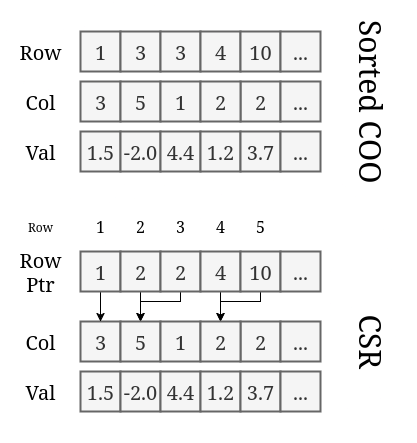

The diagram above was exported from draw.io. Its source (the exported page's mxGraphModel, read from the mxfile embedded in the PNG):
<mxGraphModel dx="1426" dy="799" grid="1" gridSize="10" guides="1" tooltips="1" connect="1" arrows="1" fold="1" page="1" pageScale="1" pageWidth="850" pageHeight="1100" math="0" shadow="0">
  <root>
    <mxCell id="0" />
    <mxCell id="1" parent="0" />
    <mxCell id="2" value="1.5" style="rounded=0;whiteSpace=wrap;html=1;fillColor=#f5f5f5;fontColor=#333333;strokeColor=#666666;strokeWidth=2;fontSize=20;" vertex="1" parent="1">
      <mxGeometry x="200" y="580" width="40" height="40" as="geometry" />
    </mxCell>
    <mxCell id="3" value="-2.0" style="rounded=0;whiteSpace=wrap;html=1;fillColor=#f5f5f5;fontColor=#333333;strokeColor=#666666;strokeWidth=2;fontSize=20;" vertex="1" parent="1">
      <mxGeometry x="240" y="580" width="40" height="40" as="geometry" />
    </mxCell>
    <mxCell id="4" value="4.4" style="rounded=0;whiteSpace=wrap;html=1;fillColor=#f5f5f5;fontColor=#333333;strokeColor=#666666;strokeWidth=2;fontSize=20;" vertex="1" parent="1">
      <mxGeometry x="280" y="580" width="40" height="40" as="geometry" />
    </mxCell>
    <mxCell id="5" value="1.2" style="rounded=0;whiteSpace=wrap;html=1;fillColor=#f5f5f5;fontColor=#333333;strokeColor=#666666;strokeWidth=2;fontSize=20;" vertex="1" parent="1">
      <mxGeometry x="320" y="580" width="40" height="40" as="geometry" />
    </mxCell>
    <mxCell id="6" value="3.7" style="rounded=0;whiteSpace=wrap;html=1;fillColor=#f5f5f5;fontColor=#333333;strokeColor=#666666;strokeWidth=2;fontSize=20;" vertex="1" parent="1">
      <mxGeometry x="360" y="580" width="40" height="40" as="geometry" />
    </mxCell>
    <mxCell id="7" value="..." style="rounded=0;whiteSpace=wrap;html=1;fillColor=#f5f5f5;fontColor=#333333;strokeColor=#666666;strokeWidth=2;fontSize=20;" vertex="1" parent="1">
      <mxGeometry x="400" y="580" width="40" height="40" as="geometry" />
    </mxCell>
    <mxCell id="8" value="3" style="rounded=0;whiteSpace=wrap;html=1;fillColor=#f5f5f5;fontColor=#333333;strokeColor=#666666;strokeWidth=2;fontSize=20;" vertex="1" parent="1">
      <mxGeometry x="200" y="530" width="40" height="40" as="geometry" />
    </mxCell>
    <mxCell id="9" value="2" style="rounded=0;whiteSpace=wrap;html=1;fillColor=#f5f5f5;fontColor=#333333;strokeColor=#666666;strokeWidth=2;fontSize=20;" vertex="1" parent="1">
      <mxGeometry x="360" y="530" width="40" height="40" as="geometry" />
    </mxCell>
    <mxCell id="10" value="..." style="rounded=0;whiteSpace=wrap;html=1;fillColor=#f5f5f5;fontColor=#333333;strokeColor=#666666;strokeWidth=2;fontSize=20;" vertex="1" parent="1">
      <mxGeometry x="400" y="530" width="40" height="40" as="geometry" />
    </mxCell>
    <mxCell id="11" value="1" style="rounded=0;whiteSpace=wrap;html=1;fillColor=#f5f5f5;fontColor=#333333;strokeColor=#666666;strokeWidth=2;fontSize=20;" vertex="1" parent="1">
      <mxGeometry x="200" y="480" width="40" height="40" as="geometry" />
    </mxCell>
    <mxCell id="12" value="3" style="rounded=0;whiteSpace=wrap;html=1;fillColor=#f5f5f5;fontColor=#333333;strokeColor=#666666;strokeWidth=2;fontSize=20;" vertex="1" parent="1">
      <mxGeometry x="240" y="480" width="40" height="40" as="geometry" />
    </mxCell>
    <mxCell id="13" value="3" style="rounded=0;whiteSpace=wrap;html=1;fillColor=#f5f5f5;fontColor=#333333;strokeColor=#666666;strokeWidth=2;fontSize=20;" vertex="1" parent="1">
      <mxGeometry x="280" y="480" width="40" height="40" as="geometry" />
    </mxCell>
    <mxCell id="14" value="4" style="rounded=0;whiteSpace=wrap;html=1;fillColor=#f5f5f5;fontColor=#333333;strokeColor=#666666;strokeWidth=2;fontSize=20;" vertex="1" parent="1">
      <mxGeometry x="320" y="480" width="40" height="40" as="geometry" />
    </mxCell>
    <mxCell id="15" value="10" style="rounded=0;whiteSpace=wrap;html=1;fillColor=#f5f5f5;fontColor=#333333;strokeColor=#666666;strokeWidth=2;fontSize=20;" vertex="1" parent="1">
      <mxGeometry x="360" y="480" width="40" height="40" as="geometry" />
    </mxCell>
    <mxCell id="16" value="..." style="rounded=0;whiteSpace=wrap;html=1;fillColor=#f5f5f5;fontColor=#333333;strokeColor=#666666;strokeWidth=2;fontSize=20;" vertex="1" parent="1">
      <mxGeometry x="400" y="480" width="40" height="40" as="geometry" />
    </mxCell>
    <mxCell id="17" value="" style="edgeStyle=orthogonalEdgeStyle;rounded=0;orthogonalLoop=1;jettySize=auto;html=1;exitX=1;exitY=0.5;exitDx=0;exitDy=0;entryX=0;entryY=0.5;entryDx=0;entryDy=0;" edge="1" source="8" target="18" parent="1">
      <mxGeometry relative="1" as="geometry">
        <mxPoint x="240" y="550" as="sourcePoint" />
        <mxPoint x="400" y="220" as="targetPoint" />
      </mxGeometry>
    </mxCell>
    <mxCell id="18" value="5" style="rounded=0;whiteSpace=wrap;html=1;fillColor=#f5f5f5;fontColor=#333333;strokeColor=#666666;strokeWidth=2;fontSize=20;" vertex="1" parent="1">
      <mxGeometry x="240" y="530" width="40" height="40" as="geometry" />
    </mxCell>
    <mxCell id="19" value="" style="edgeStyle=orthogonalEdgeStyle;rounded=0;orthogonalLoop=1;jettySize=auto;html=1;exitX=1;exitY=0.5;exitDx=0;exitDy=0;entryX=0;entryY=0.5;entryDx=0;entryDy=0;" edge="1" source="18" target="20" parent="1">
      <mxGeometry relative="1" as="geometry">
        <mxPoint x="280" y="550" as="sourcePoint" />
        <mxPoint x="400" y="260" as="targetPoint" />
      </mxGeometry>
    </mxCell>
    <mxCell id="20" value="1" style="rounded=0;whiteSpace=wrap;html=1;fillColor=#f5f5f5;fontColor=#333333;strokeColor=#666666;strokeWidth=2;fontSize=20;" vertex="1" parent="1">
      <mxGeometry x="280" y="530" width="40" height="40" as="geometry" />
    </mxCell>
    <mxCell id="21" value="2" style="rounded=0;whiteSpace=wrap;html=1;fillColor=#f5f5f5;fontColor=#333333;strokeColor=#666666;strokeWidth=2;fontSize=20;" vertex="1" parent="1">
      <mxGeometry x="320" y="530" width="40" height="40" as="geometry" />
    </mxCell>
    <mxCell id="22" value="Row" style="text;html=1;align=center;verticalAlign=middle;whiteSpace=wrap;rounded=0;fontSize=20;" vertex="1" parent="1">
      <mxGeometry x="130" y="485" width="60" height="30" as="geometry" />
    </mxCell>
    <mxCell id="23" value="Col" style="text;html=1;align=center;verticalAlign=middle;whiteSpace=wrap;rounded=0;fontSize=20;" vertex="1" parent="1">
      <mxGeometry x="130" y="535" width="60" height="30" as="geometry" />
    </mxCell>
    <mxCell id="24" value="Val" style="text;html=1;align=center;verticalAlign=middle;whiteSpace=wrap;rounded=0;fontSize=20;" vertex="1" parent="1">
      <mxGeometry x="130" y="585" width="60" height="30" as="geometry" />
    </mxCell>
    <mxCell id="25" value="&lt;div&gt;Sorted COO&lt;/div&gt;" style="text;html=1;align=center;verticalAlign=middle;whiteSpace=wrap;rounded=0;fontSize=30;rotation=90;" vertex="1" parent="1">
      <mxGeometry x="400" y="515" width="182.5" height="70" as="geometry" />
    </mxCell>
    <mxCell id="26" value="1.5" style="rounded=0;whiteSpace=wrap;html=1;fillColor=#f5f5f5;fontColor=#333333;strokeColor=#666666;strokeWidth=2;fontSize=20;" vertex="1" parent="1">
      <mxGeometry x="200" y="820" width="40" height="40" as="geometry" />
    </mxCell>
    <mxCell id="27" value="-2.0" style="rounded=0;whiteSpace=wrap;html=1;fillColor=#f5f5f5;fontColor=#333333;strokeColor=#666666;strokeWidth=2;fontSize=20;" vertex="1" parent="1">
      <mxGeometry x="240" y="820" width="40" height="40" as="geometry" />
    </mxCell>
    <mxCell id="28" value="4.4" style="rounded=0;whiteSpace=wrap;html=1;fillColor=#f5f5f5;fontColor=#333333;strokeColor=#666666;strokeWidth=2;fontSize=20;" vertex="1" parent="1">
      <mxGeometry x="280" y="820" width="40" height="40" as="geometry" />
    </mxCell>
    <mxCell id="29" value="1.2" style="rounded=0;whiteSpace=wrap;html=1;fillColor=#f5f5f5;fontColor=#333333;strokeColor=#666666;strokeWidth=2;fontSize=20;" vertex="1" parent="1">
      <mxGeometry x="320" y="820" width="40" height="40" as="geometry" />
    </mxCell>
    <mxCell id="30" value="3.7" style="rounded=0;whiteSpace=wrap;html=1;fillColor=#f5f5f5;fontColor=#333333;strokeColor=#666666;strokeWidth=2;fontSize=20;" vertex="1" parent="1">
      <mxGeometry x="360" y="820" width="40" height="40" as="geometry" />
    </mxCell>
    <mxCell id="31" value="..." style="rounded=0;whiteSpace=wrap;html=1;fillColor=#f5f5f5;fontColor=#333333;strokeColor=#666666;strokeWidth=2;fontSize=20;" vertex="1" parent="1">
      <mxGeometry x="400" y="820" width="40" height="40" as="geometry" />
    </mxCell>
    <mxCell id="32" value="3" style="rounded=0;whiteSpace=wrap;html=1;fillColor=#f5f5f5;fontColor=#333333;strokeColor=#666666;strokeWidth=2;fontSize=20;" vertex="1" parent="1">
      <mxGeometry x="200" y="770" width="40" height="40" as="geometry" />
    </mxCell>
    <mxCell id="33" value="2" style="rounded=0;whiteSpace=wrap;html=1;fillColor=#f5f5f5;fontColor=#333333;strokeColor=#666666;strokeWidth=2;fontSize=20;" vertex="1" parent="1">
      <mxGeometry x="360" y="770" width="40" height="40" as="geometry" />
    </mxCell>
    <mxCell id="34" value="..." style="rounded=0;whiteSpace=wrap;html=1;fillColor=#f5f5f5;fontColor=#333333;strokeColor=#666666;strokeWidth=2;fontSize=20;" vertex="1" parent="1">
      <mxGeometry x="400" y="770" width="40" height="40" as="geometry" />
    </mxCell>
    <mxCell id="35" style="edgeStyle=orthogonalEdgeStyle;rounded=0;orthogonalLoop=1;jettySize=auto;html=1;exitX=0.5;exitY=1;exitDx=0;exitDy=0;entryX=0.5;entryY=0;entryDx=0;entryDy=0;" edge="1" source="36" target="32" parent="1">
      <mxGeometry relative="1" as="geometry" />
    </mxCell>
    <mxCell id="36" value="1" style="rounded=0;whiteSpace=wrap;html=1;fillColor=#f5f5f5;fontColor=#333333;strokeColor=#666666;strokeWidth=2;fontSize=20;" vertex="1" parent="1">
      <mxGeometry x="200" y="700" width="40" height="40" as="geometry" />
    </mxCell>
    <mxCell id="37" style="edgeStyle=orthogonalEdgeStyle;rounded=0;orthogonalLoop=1;jettySize=auto;html=1;exitX=0.5;exitY=1;exitDx=0;exitDy=0;entryX=0.5;entryY=0;entryDx=0;entryDy=0;" edge="1" source="38" target="47" parent="1">
      <mxGeometry relative="1" as="geometry" />
    </mxCell>
    <mxCell id="38" value="2" style="rounded=0;whiteSpace=wrap;html=1;fillColor=#f5f5f5;fontColor=#333333;strokeColor=#666666;strokeWidth=2;fontSize=20;" vertex="1" parent="1">
      <mxGeometry x="240" y="700" width="40" height="40" as="geometry" />
    </mxCell>
    <mxCell id="39" style="edgeStyle=orthogonalEdgeStyle;rounded=0;orthogonalLoop=1;jettySize=auto;html=1;entryX=0.5;entryY=0;entryDx=0;entryDy=0;" edge="1" source="40" target="47" parent="1">
      <mxGeometry relative="1" as="geometry">
        <Array as="points">
          <mxPoint x="300" y="750" />
          <mxPoint x="260" y="750" />
        </Array>
      </mxGeometry>
    </mxCell>
    <mxCell id="40" value="2" style="rounded=0;whiteSpace=wrap;html=1;fillColor=#f5f5f5;fontColor=#333333;strokeColor=#666666;strokeWidth=2;fontSize=20;" vertex="1" parent="1">
      <mxGeometry x="280" y="700" width="40" height="40" as="geometry" />
    </mxCell>
    <mxCell id="41" style="edgeStyle=orthogonalEdgeStyle;rounded=0;orthogonalLoop=1;jettySize=auto;html=1;entryX=0.5;entryY=0;entryDx=0;entryDy=0;" edge="1" source="42" target="50" parent="1">
      <mxGeometry relative="1" as="geometry" />
    </mxCell>
    <mxCell id="42" value="4" style="rounded=0;whiteSpace=wrap;html=1;fillColor=#f5f5f5;fontColor=#333333;strokeColor=#666666;strokeWidth=2;fontSize=20;" vertex="1" parent="1">
      <mxGeometry x="320" y="700" width="40" height="40" as="geometry" />
    </mxCell>
    <mxCell id="43" style="edgeStyle=orthogonalEdgeStyle;rounded=0;orthogonalLoop=1;jettySize=auto;html=1;entryX=0.5;entryY=0;entryDx=0;entryDy=0;" edge="1" source="44" target="50" parent="1">
      <mxGeometry relative="1" as="geometry">
        <Array as="points">
          <mxPoint x="380" y="750" />
          <mxPoint x="340" y="750" />
        </Array>
      </mxGeometry>
    </mxCell>
    <mxCell id="44" value="10" style="rounded=0;whiteSpace=wrap;html=1;fillColor=#f5f5f5;fontColor=#333333;strokeColor=#666666;strokeWidth=2;fontSize=20;" vertex="1" parent="1">
      <mxGeometry x="360" y="700" width="40" height="40" as="geometry" />
    </mxCell>
    <mxCell id="45" value="..." style="rounded=0;whiteSpace=wrap;html=1;fillColor=#f5f5f5;fontColor=#333333;strokeColor=#666666;strokeWidth=2;fontSize=20;" vertex="1" parent="1">
      <mxGeometry x="400" y="700" width="40" height="40" as="geometry" />
    </mxCell>
    <mxCell id="46" value="" style="edgeStyle=orthogonalEdgeStyle;rounded=0;orthogonalLoop=1;jettySize=auto;html=1;exitX=1;exitY=0.5;exitDx=0;exitDy=0;entryX=0;entryY=0.5;entryDx=0;entryDy=0;" edge="1" source="32" target="47" parent="1">
      <mxGeometry relative="1" as="geometry">
        <mxPoint x="240" y="790" as="sourcePoint" />
        <mxPoint x="400" y="460" as="targetPoint" />
      </mxGeometry>
    </mxCell>
    <mxCell id="47" value="5" style="rounded=0;whiteSpace=wrap;html=1;fillColor=#f5f5f5;fontColor=#333333;strokeColor=#666666;strokeWidth=2;fontSize=20;" vertex="1" parent="1">
      <mxGeometry x="240" y="770" width="40" height="40" as="geometry" />
    </mxCell>
    <mxCell id="48" value="" style="edgeStyle=orthogonalEdgeStyle;rounded=0;orthogonalLoop=1;jettySize=auto;html=1;exitX=1;exitY=0.5;exitDx=0;exitDy=0;entryX=0;entryY=0.5;entryDx=0;entryDy=0;" edge="1" source="47" target="49" parent="1">
      <mxGeometry relative="1" as="geometry">
        <mxPoint x="280" y="790" as="sourcePoint" />
        <mxPoint x="400" y="500" as="targetPoint" />
      </mxGeometry>
    </mxCell>
    <mxCell id="49" value="1" style="rounded=0;whiteSpace=wrap;html=1;fillColor=#f5f5f5;fontColor=#333333;strokeColor=#666666;strokeWidth=2;fontSize=20;" vertex="1" parent="1">
      <mxGeometry x="280" y="770" width="40" height="40" as="geometry" />
    </mxCell>
    <mxCell id="50" value="2" style="rounded=0;whiteSpace=wrap;html=1;fillColor=#f5f5f5;fontColor=#333333;strokeColor=#666666;strokeWidth=2;fontSize=20;" vertex="1" parent="1">
      <mxGeometry x="320" y="770" width="40" height="40" as="geometry" />
    </mxCell>
    <mxCell id="51" value="Row Ptr" style="text;html=1;align=center;verticalAlign=middle;whiteSpace=wrap;rounded=0;fontSize=20;" vertex="1" parent="1">
      <mxGeometry x="130" y="705" width="60" height="30" as="geometry" />
    </mxCell>
    <mxCell id="52" value="Col" style="text;html=1;align=center;verticalAlign=middle;whiteSpace=wrap;rounded=0;fontSize=20;" vertex="1" parent="1">
      <mxGeometry x="130" y="775" width="60" height="30" as="geometry" />
    </mxCell>
    <mxCell id="53" value="Val" style="text;html=1;align=center;verticalAlign=middle;whiteSpace=wrap;rounded=0;fontSize=20;" vertex="1" parent="1">
      <mxGeometry x="130" y="825" width="60" height="30" as="geometry" />
    </mxCell>
    <mxCell id="54" value="CSR" style="text;html=1;align=center;verticalAlign=middle;whiteSpace=wrap;rounded=0;fontSize=30;rotation=90;" vertex="1" parent="1">
      <mxGeometry x="400" y="755" width="182.5" height="70" as="geometry" />
    </mxCell>
    <mxCell id="55" value="&lt;div align=&quot;center&quot;&gt;Row&lt;/div&gt;" style="text;whiteSpace=wrap;html=1;align=center;verticalAlign=middle;" vertex="1" parent="1">
      <mxGeometry x="140" y="660" width="40" height="30" as="geometry" />
    </mxCell>
    <mxCell id="56" value="1" style="text;whiteSpace=wrap;html=1;fontSize=16;align=center;verticalAlign=middle;" vertex="1" parent="1">
      <mxGeometry x="200" y="655" width="40" height="40" as="geometry" />
    </mxCell>
    <mxCell id="57" value="2" style="text;whiteSpace=wrap;html=1;fontSize=16;align=center;verticalAlign=middle;" vertex="1" parent="1">
      <mxGeometry x="240" y="655" width="40" height="40" as="geometry" />
    </mxCell>
    <mxCell id="58" value="3" style="text;whiteSpace=wrap;html=1;fontSize=16;align=center;verticalAlign=middle;" vertex="1" parent="1">
      <mxGeometry x="280" y="655" width="40" height="40" as="geometry" />
    </mxCell>
    <mxCell id="59" value="4" style="text;whiteSpace=wrap;html=1;fontSize=16;align=center;verticalAlign=middle;" vertex="1" parent="1">
      <mxGeometry x="320" y="655" width="40" height="40" as="geometry" />
    </mxCell>
    <mxCell id="60" value="5" style="text;whiteSpace=wrap;html=1;fontSize=16;align=center;verticalAlign=middle;" vertex="1" parent="1">
      <mxGeometry x="360" y="655" width="40" height="40" as="geometry" />
    </mxCell>
  </root>
</mxGraphModel>